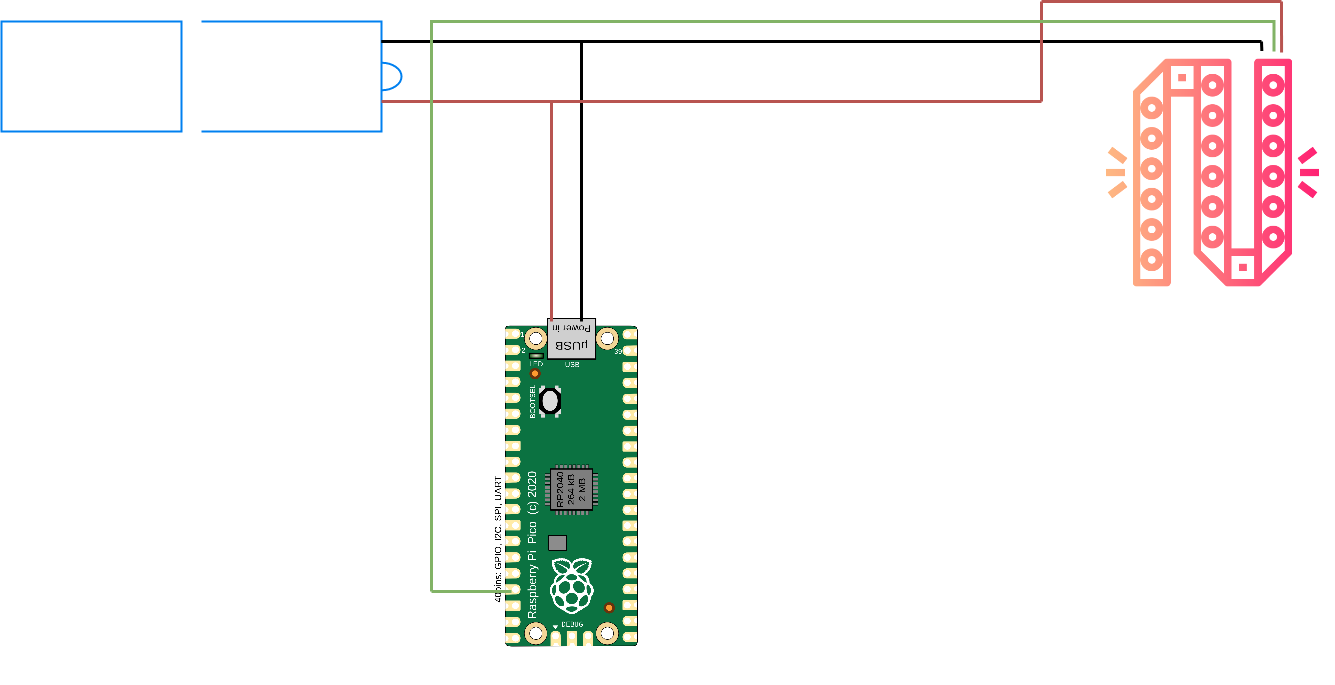

The diagram above was exported from draw.io. Its source (the exported page's mxGraphModel, read from the mxfile embedded in the PNG):
<mxGraphModel dx="2924" dy="698" grid="1" gridSize="10" guides="1" tooltips="1" connect="1" arrows="1" fold="1" page="1" pageScale="1" pageWidth="850" pageHeight="1100" math="0" shadow="0">
  <root>
    <mxCell id="0" />
    <mxCell id="1" parent="0" />
    <mxCell id="bUDZskmw6ptEueL0knac-1" value="" style="shape=image;verticalLabelPosition=bottom;labelBackgroundColor=default;verticalAlign=top;aspect=fixed;imageAspect=0;image=https://upload.wikimedia.org/wikipedia/commons/thumb/9/92/RaspberryPi_Pico.svg/2560px-RaspberryPi_Pico.svg.png;rotation=-90;" vertex="1" parent="1">
      <mxGeometry x="-470" y="250" width="551.35" height="374" as="geometry" />
    </mxCell>
    <mxCell id="bUDZskmw6ptEueL0knac-2" value="" style="endArrow=none;html=1;rounded=0;strokeWidth=3;fillColor=#d5e8d4;strokeColor=#82b366;" edge="1" parent="1">
      <mxGeometry width="50" height="50" relative="1" as="geometry">
        <mxPoint x="-330" y="620" as="sourcePoint" />
        <mxPoint x="-410" y="620" as="targetPoint" />
      </mxGeometry>
    </mxCell>
    <mxCell id="bUDZskmw6ptEueL0knac-3" value="" style="html=1;verticalLabelPosition=bottom;align=center;labelBackgroundColor=#ffffff;verticalAlign=top;strokeWidth=2;strokeColor=#0080F0;shadow=0;dashed=0;shape=mxgraph.ios7.icons.battery;" vertex="1" parent="1">
      <mxGeometry x="-840" y="50" width="400" height="110" as="geometry" />
    </mxCell>
    <mxCell id="bUDZskmw6ptEueL0knac-4" value="" style="shape=image;verticalLabelPosition=bottom;labelBackgroundColor=default;verticalAlign=top;aspect=fixed;imageAspect=0;image=https://cdn-icons-png.flaticon.com/512/2605/2605730.png;" vertex="1" parent="1">
      <mxGeometry x="250" y="80" width="243.35" height="243.35" as="geometry" />
    </mxCell>
    <mxCell id="bUDZskmw6ptEueL0knac-5" value="" style="endArrow=none;html=1;rounded=0;strokeWidth=3;fillColor=#f8cecc;strokeColor=#b85450;" edge="1" parent="1">
      <mxGeometry width="50" height="50" relative="1" as="geometry">
        <mxPoint x="-290" y="130" as="sourcePoint" />
        <mxPoint x="-290" y="350" as="targetPoint" />
      </mxGeometry>
    </mxCell>
    <mxCell id="bUDZskmw6ptEueL0knac-7" value="" style="endArrow=none;html=1;rounded=0;strokeWidth=3;" edge="1" parent="1">
      <mxGeometry width="50" height="50" relative="1" as="geometry">
        <mxPoint x="-260" y="70" as="sourcePoint" />
        <mxPoint x="-460" y="70" as="targetPoint" />
      </mxGeometry>
    </mxCell>
    <mxCell id="bUDZskmw6ptEueL0knac-8" value="" style="endArrow=none;html=1;rounded=0;strokeWidth=3;" edge="1" parent="1">
      <mxGeometry width="50" height="50" relative="1" as="geometry">
        <mxPoint x="-260" y="70" as="sourcePoint" />
        <mxPoint x="-260" y="350" as="targetPoint" />
      </mxGeometry>
    </mxCell>
    <mxCell id="bUDZskmw6ptEueL0knac-9" value="" style="endArrow=none;html=1;rounded=0;strokeWidth=3;fillColor=#f8cecc;strokeColor=#b85450;entryX=0.953;entryY=0.727;entryDx=0;entryDy=0;entryPerimeter=0;" edge="1" parent="1" target="bUDZskmw6ptEueL0knac-3">
      <mxGeometry width="50" height="50" relative="1" as="geometry">
        <mxPoint x="-290" y="130" as="sourcePoint" />
        <mxPoint x="-280" y="360" as="targetPoint" />
      </mxGeometry>
    </mxCell>
    <mxCell id="bUDZskmw6ptEueL0knac-10" value="" style="endArrow=none;html=1;rounded=0;strokeWidth=3;" edge="1" parent="1">
      <mxGeometry width="50" height="50" relative="1" as="geometry">
        <mxPoint x="420" y="70" as="sourcePoint" />
        <mxPoint x="-460" y="70" as="targetPoint" />
      </mxGeometry>
    </mxCell>
    <mxCell id="bUDZskmw6ptEueL0knac-11" value="" style="endArrow=none;html=1;rounded=0;strokeWidth=3;fillColor=#f8cecc;strokeColor=#b85450;entryX=0.953;entryY=0.727;entryDx=0;entryDy=0;entryPerimeter=0;" edge="1" parent="1">
      <mxGeometry width="50" height="50" relative="1" as="geometry">
        <mxPoint x="200" y="130" as="sourcePoint" />
        <mxPoint x="-460" y="130" as="targetPoint" />
      </mxGeometry>
    </mxCell>
    <mxCell id="bUDZskmw6ptEueL0knac-12" value="" style="endArrow=none;html=1;rounded=0;strokeWidth=3;fillColor=#f8cecc;strokeColor=#b85450;entryX=0.953;entryY=0.727;entryDx=0;entryDy=0;entryPerimeter=0;" edge="1" parent="1">
      <mxGeometry width="50" height="50" relative="1" as="geometry">
        <mxPoint x="200" y="30" as="sourcePoint" />
        <mxPoint x="200" y="130" as="targetPoint" />
      </mxGeometry>
    </mxCell>
    <mxCell id="bUDZskmw6ptEueL0knac-13" value="" style="endArrow=none;html=1;rounded=0;strokeWidth=3;fillColor=#f8cecc;strokeColor=#b85450;" edge="1" parent="1">
      <mxGeometry width="50" height="50" relative="1" as="geometry">
        <mxPoint x="440" y="30" as="sourcePoint" />
        <mxPoint x="200" y="30" as="targetPoint" />
      </mxGeometry>
    </mxCell>
    <mxCell id="bUDZskmw6ptEueL0knac-14" value="" style="endArrow=none;html=1;rounded=0;strokeWidth=3;fillColor=#f8cecc;strokeColor=#b85450;exitX=0.781;exitY=0.004;exitDx=0;exitDy=0;exitPerimeter=0;" edge="1" parent="1" source="bUDZskmw6ptEueL0knac-4">
      <mxGeometry width="50" height="50" relative="1" as="geometry">
        <mxPoint x="650" y="30" as="sourcePoint" />
        <mxPoint x="440" y="30" as="targetPoint" />
      </mxGeometry>
    </mxCell>
    <mxCell id="bUDZskmw6ptEueL0knac-15" value="" style="endArrow=none;html=1;rounded=0;strokeWidth=3;exitX=0.7;exitY=-0.002;exitDx=0;exitDy=0;exitPerimeter=0;" edge="1" parent="1" source="bUDZskmw6ptEueL0knac-4">
      <mxGeometry width="50" height="50" relative="1" as="geometry">
        <mxPoint x="430" y="80" as="sourcePoint" />
        <mxPoint x="420" y="70" as="targetPoint" />
      </mxGeometry>
    </mxCell>
    <mxCell id="bUDZskmw6ptEueL0knac-16" value="" style="endArrow=none;html=1;rounded=0;strokeWidth=3;fillColor=#d5e8d4;strokeColor=#82b366;exitX=0.75;exitY=0;exitDx=0;exitDy=0;edgeStyle=orthogonalEdgeStyle;" edge="1" parent="1" source="bUDZskmw6ptEueL0knac-4">
      <mxGeometry width="50" height="50" relative="1" as="geometry">
        <mxPoint x="-440" y="20" as="sourcePoint" />
        <mxPoint x="-410" y="620" as="targetPoint" />
        <Array as="points">
          <mxPoint x="433" y="50" />
          <mxPoint x="-410" y="50" />
        </Array>
      </mxGeometry>
    </mxCell>
  </root>
</mxGraphModel>